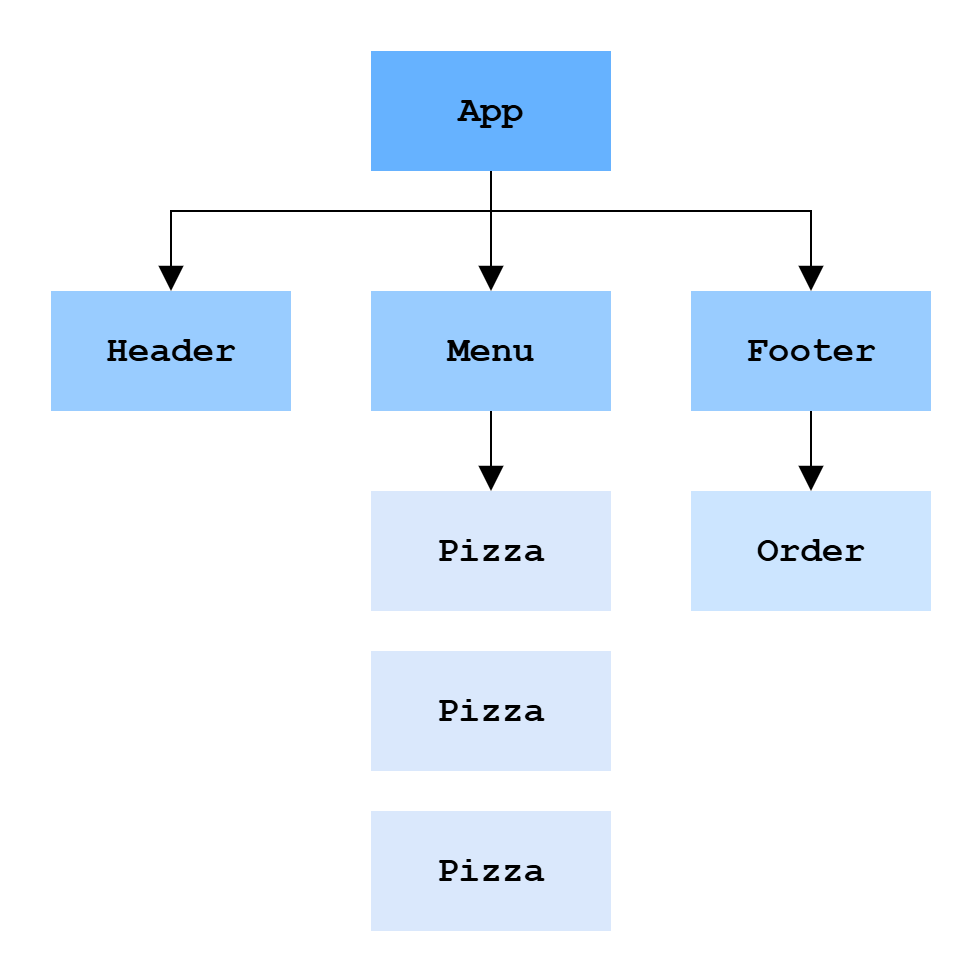

The diagram above was exported from draw.io. Its source (the exported page's mxGraphModel, read from the mxfile embedded in the PNG):
<mxGraphModel dx="1213" dy="652" grid="1" gridSize="10" guides="1" tooltips="1" connect="1" arrows="1" fold="1" page="1" pageScale="1" pageWidth="827" pageHeight="1169" math="0" shadow="0">
  <root>
    <mxCell id="0" />
    <mxCell id="1" parent="0" />
    <mxCell id="GpwMzeyN66LFu2vq-1a4-3" style="edgeStyle=orthogonalEdgeStyle;rounded=0;orthogonalLoop=1;jettySize=auto;html=1;entryX=0.5;entryY=0;entryDx=0;entryDy=0;endArrow=block;endFill=1;endSize=10;strokeColor=none;fontStyle=1;fontSize=18;" edge="1" parent="1" source="GpwMzeyN66LFu2vq-1a4-1" target="GpwMzeyN66LFu2vq-1a4-2">
      <mxGeometry relative="1" as="geometry" />
    </mxCell>
    <mxCell id="GpwMzeyN66LFu2vq-1a4-11" style="edgeStyle=orthogonalEdgeStyle;shape=connector;rounded=0;orthogonalLoop=1;jettySize=auto;html=1;entryX=0.5;entryY=0;entryDx=0;entryDy=0;strokeColor=none;align=center;verticalAlign=middle;fontFamily=Helvetica;fontSize=18;fontColor=default;labelBackgroundColor=default;endArrow=block;endFill=1;endSize=10;fontStyle=1" edge="1" parent="1" source="GpwMzeyN66LFu2vq-1a4-1" target="GpwMzeyN66LFu2vq-1a4-6">
      <mxGeometry relative="1" as="geometry">
        <Array as="points">
          <mxPoint x="420" y="160" />
          <mxPoint x="580" y="160" />
        </Array>
      </mxGeometry>
    </mxCell>
    <mxCell id="GpwMzeyN66LFu2vq-1a4-12" style="edgeStyle=orthogonalEdgeStyle;shape=connector;rounded=0;orthogonalLoop=1;jettySize=auto;html=1;strokeColor=none;align=center;verticalAlign=middle;fontFamily=Helvetica;fontSize=18;fontColor=default;labelBackgroundColor=default;endArrow=block;endFill=1;endSize=10;fontStyle=1" edge="1" parent="1" source="GpwMzeyN66LFu2vq-1a4-1" target="GpwMzeyN66LFu2vq-1a4-7">
      <mxGeometry relative="1" as="geometry">
        <Array as="points">
          <mxPoint x="420" y="160" />
          <mxPoint x="260" y="160" />
        </Array>
      </mxGeometry>
    </mxCell>
    <mxCell id="GpwMzeyN66LFu2vq-1a4-14" style="edgeStyle=orthogonalEdgeStyle;shape=connector;rounded=0;orthogonalLoop=1;jettySize=auto;html=1;entryX=0.5;entryY=0;entryDx=0;entryDy=0;strokeColor=default;align=center;verticalAlign=middle;fontFamily=Helvetica;fontSize=18;fontColor=default;labelBackgroundColor=default;endArrow=block;endFill=1;endSize=10;" edge="1" parent="1" source="GpwMzeyN66LFu2vq-1a4-1" target="GpwMzeyN66LFu2vq-1a4-2">
      <mxGeometry relative="1" as="geometry" />
    </mxCell>
    <mxCell id="GpwMzeyN66LFu2vq-1a4-15" style="edgeStyle=orthogonalEdgeStyle;shape=connector;rounded=0;orthogonalLoop=1;jettySize=auto;html=1;entryX=0.5;entryY=0;entryDx=0;entryDy=0;strokeColor=default;align=center;verticalAlign=middle;fontFamily=Helvetica;fontSize=18;fontColor=default;labelBackgroundColor=default;endArrow=block;endFill=1;endSize=10;" edge="1" parent="1" source="GpwMzeyN66LFu2vq-1a4-1" target="GpwMzeyN66LFu2vq-1a4-7">
      <mxGeometry relative="1" as="geometry">
        <Array as="points">
          <mxPoint x="420" y="160" />
          <mxPoint x="260" y="160" />
        </Array>
      </mxGeometry>
    </mxCell>
    <mxCell id="GpwMzeyN66LFu2vq-1a4-16" style="edgeStyle=orthogonalEdgeStyle;shape=connector;rounded=0;orthogonalLoop=1;jettySize=auto;html=1;entryX=0.5;entryY=0;entryDx=0;entryDy=0;strokeColor=default;align=center;verticalAlign=middle;fontFamily=Helvetica;fontSize=18;fontColor=default;labelBackgroundColor=default;endArrow=block;endFill=1;endSize=10;" edge="1" parent="1" source="GpwMzeyN66LFu2vq-1a4-1" target="GpwMzeyN66LFu2vq-1a4-6">
      <mxGeometry relative="1" as="geometry">
        <Array as="points">
          <mxPoint x="420" y="160" />
          <mxPoint x="580" y="160" />
        </Array>
      </mxGeometry>
    </mxCell>
    <mxCell id="GpwMzeyN66LFu2vq-1a4-1" value="App" style="rounded=0;whiteSpace=wrap;html=1;fontSize=18;fontFamily=Courier New;rotation=0;fillColor=light-dark(#66B2FF,#007FFF);strokeColor=none;fontStyle=1;fillStyle=solid;" vertex="1" parent="1">
      <mxGeometry x="360" y="80" width="120" height="60" as="geometry" />
    </mxCell>
    <mxCell id="GpwMzeyN66LFu2vq-1a4-10" style="edgeStyle=orthogonalEdgeStyle;rounded=0;orthogonalLoop=1;jettySize=auto;html=1;entryX=0.5;entryY=0;entryDx=0;entryDy=0;strokeColor=none;align=center;verticalAlign=middle;fontFamily=Helvetica;fontSize=18;fontColor=default;labelBackgroundColor=default;endArrow=block;endFill=1;endSize=10;fontStyle=1" edge="1" parent="1" source="GpwMzeyN66LFu2vq-1a4-2" target="GpwMzeyN66LFu2vq-1a4-5">
      <mxGeometry relative="1" as="geometry" />
    </mxCell>
    <mxCell id="GpwMzeyN66LFu2vq-1a4-17" style="edgeStyle=orthogonalEdgeStyle;shape=connector;rounded=0;orthogonalLoop=1;jettySize=auto;html=1;entryX=0.5;entryY=0;entryDx=0;entryDy=0;strokeColor=default;align=center;verticalAlign=middle;fontFamily=Helvetica;fontSize=18;fontColor=default;labelBackgroundColor=default;endArrow=block;endFill=1;endSize=10;" edge="1" parent="1" source="GpwMzeyN66LFu2vq-1a4-2" target="GpwMzeyN66LFu2vq-1a4-5">
      <mxGeometry relative="1" as="geometry" />
    </mxCell>
    <mxCell id="GpwMzeyN66LFu2vq-1a4-2" value="Menu" style="rounded=0;whiteSpace=wrap;html=1;fontSize=18;fontFamily=Courier New;rotation=0;fillColor=#99CCFF;strokeColor=none;fontStyle=1" vertex="1" parent="1">
      <mxGeometry x="360" y="200" width="120" height="60" as="geometry" />
    </mxCell>
    <mxCell id="GpwMzeyN66LFu2vq-1a4-4" value="Pizza" style="rounded=0;whiteSpace=wrap;html=1;fontSize=18;fontFamily=Courier New;rotation=0;strokeColor=none;fillColor=#dae8fc;fontStyle=1" vertex="1" parent="1">
      <mxGeometry x="360" y="380" width="120" height="60" as="geometry" />
    </mxCell>
    <mxCell id="GpwMzeyN66LFu2vq-1a4-5" value="Pizza" style="rounded=0;whiteSpace=wrap;html=1;fontSize=18;fontFamily=Courier New;rotation=0;fillColor=#dae8fc;strokeColor=none;fontStyle=1" vertex="1" parent="1">
      <mxGeometry x="360" y="300" width="120" height="60" as="geometry" />
    </mxCell>
    <mxCell id="GpwMzeyN66LFu2vq-1a4-13" style="edgeStyle=orthogonalEdgeStyle;shape=connector;rounded=0;orthogonalLoop=1;jettySize=auto;html=1;entryX=0.5;entryY=0;entryDx=0;entryDy=0;strokeColor=none;align=center;verticalAlign=middle;fontFamily=Helvetica;fontSize=18;fontColor=default;labelBackgroundColor=default;endArrow=block;endFill=1;endSize=10;fontStyle=1" edge="1" parent="1" source="GpwMzeyN66LFu2vq-1a4-6" target="GpwMzeyN66LFu2vq-1a4-9">
      <mxGeometry relative="1" as="geometry" />
    </mxCell>
    <mxCell id="GpwMzeyN66LFu2vq-1a4-18" style="edgeStyle=orthogonalEdgeStyle;shape=connector;rounded=0;orthogonalLoop=1;jettySize=auto;html=1;entryX=0.5;entryY=0;entryDx=0;entryDy=0;strokeColor=default;align=center;verticalAlign=middle;fontFamily=Helvetica;fontSize=18;fontColor=default;labelBackgroundColor=default;endArrow=block;endFill=1;endSize=10;" edge="1" parent="1" source="GpwMzeyN66LFu2vq-1a4-6" target="GpwMzeyN66LFu2vq-1a4-9">
      <mxGeometry relative="1" as="geometry" />
    </mxCell>
    <mxCell id="GpwMzeyN66LFu2vq-1a4-6" value="Footer" style="rounded=0;whiteSpace=wrap;html=1;fontSize=18;fontFamily=Courier New;rotation=0;strokeColor=none;align=center;verticalAlign=middle;fontColor=default;fillColor=#99CCFF;fontStyle=1" vertex="1" parent="1">
      <mxGeometry x="520" y="200" width="120" height="60" as="geometry" />
    </mxCell>
    <mxCell id="GpwMzeyN66LFu2vq-1a4-7" value="Header" style="rounded=0;whiteSpace=wrap;html=1;fontSize=18;fontFamily=Courier New;rotation=0;strokeColor=none;fillColor=#99CCFF;fontStyle=1" vertex="1" parent="1">
      <mxGeometry x="200" y="200" width="120" height="60" as="geometry" />
    </mxCell>
    <mxCell id="GpwMzeyN66LFu2vq-1a4-8" value="Pizza" style="rounded=0;whiteSpace=wrap;html=1;fontSize=18;fontFamily=Courier New;rotation=0;strokeColor=none;fillColor=#dae8fc;fontStyle=1" vertex="1" parent="1">
      <mxGeometry x="360" y="460" width="120" height="60" as="geometry" />
    </mxCell>
    <mxCell id="GpwMzeyN66LFu2vq-1a4-9" value="Order" style="rounded=0;whiteSpace=wrap;html=1;fontSize=18;fontFamily=Courier New;rotation=0;strokeColor=none;fillColor=#CCE5FF;fontStyle=1" vertex="1" parent="1">
      <mxGeometry x="520" y="300" width="120" height="60" as="geometry" />
    </mxCell>
  </root>
</mxGraphModel>